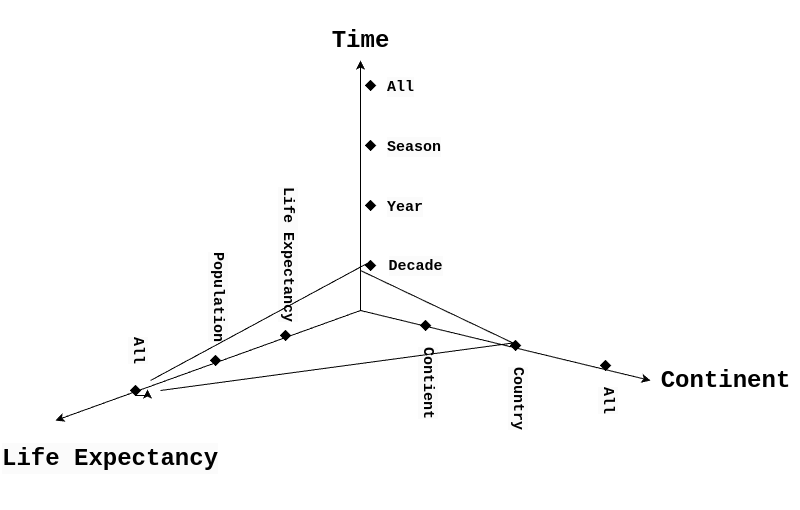

The diagram above was exported from draw.io. Its source (the exported page's mxGraphModel, read from the mxfile embedded in the PNG):
<mxGraphModel dx="1434" dy="652" grid="1" gridSize="10" guides="1" tooltips="1" connect="1" arrows="1" fold="1" page="1" pageScale="1" pageWidth="850" pageHeight="1100" math="0" shadow="0">
  <root>
    <mxCell id="0" />
    <mxCell id="1" parent="0" />
    <mxCell id="ajrsLoa2LUbQYtmKuHAF-1" value="" style="endArrow=classic;html=1;rounded=0;" parent="1" edge="1">
      <mxGeometry width="50" height="50" relative="1" as="geometry">
        <mxPoint x="400" y="360" as="sourcePoint" />
        <mxPoint x="400" y="110" as="targetPoint" />
      </mxGeometry>
    </mxCell>
    <mxCell id="ajrsLoa2LUbQYtmKuHAF-2" value="" style="endArrow=classic;html=1;rounded=0;" parent="1" edge="1">
      <mxGeometry width="50" height="50" relative="1" as="geometry">
        <mxPoint x="400" y="360" as="sourcePoint" />
        <mxPoint x="690" y="430" as="targetPoint" />
      </mxGeometry>
    </mxCell>
    <mxCell id="ajrsLoa2LUbQYtmKuHAF-3" value="" style="endArrow=classic;html=1;rounded=0;entryX=0.25;entryY=0;entryDx=0;entryDy=0;" parent="1" target="ajrsLoa2LUbQYtmKuHAF-7" edge="1">
      <mxGeometry width="50" height="50" relative="1" as="geometry">
        <mxPoint x="400" y="360" as="sourcePoint" />
        <mxPoint x="170" y="450" as="targetPoint" />
      </mxGeometry>
    </mxCell>
    <mxCell id="ajrsLoa2LUbQYtmKuHAF-4" value="&lt;h1&gt;&lt;font face=&quot;Courier New&quot;&gt;Time&lt;/font&gt;&lt;/h1&gt;" style="text;html=1;align=center;verticalAlign=middle;resizable=0;points=[];autosize=1;strokeColor=none;fillColor=none;" parent="1" vertex="1">
      <mxGeometry x="360" y="50" width="80" height="80" as="geometry" />
    </mxCell>
    <mxCell id="ajrsLoa2LUbQYtmKuHAF-6" value="&lt;h1&gt;&lt;font face=&quot;Courier New&quot;&gt;Continent&lt;/font&gt;&lt;/h1&gt;" style="text;html=1;align=center;verticalAlign=middle;resizable=0;points=[];autosize=1;strokeColor=none;fillColor=none;" parent="1" vertex="1">
      <mxGeometry x="690" y="390" width="150" height="80" as="geometry" />
    </mxCell>
    <mxCell id="ajrsLoa2LUbQYtmKuHAF-7" value="&lt;h1 style=&quot;color: rgb(0, 0, 0); font-family: Helvetica; font-style: normal; font-variant-ligatures: normal; font-variant-caps: normal; letter-spacing: normal; orphans: 2; text-align: center; text-indent: 0px; text-transform: none; widows: 2; word-spacing: 0px; -webkit-text-stroke-width: 0px; white-space: nowrap; background-color: rgb(251, 251, 251); text-decoration-thickness: initial; text-decoration-style: initial; text-decoration-color: initial;&quot;&gt;&lt;font face=&quot;Courier New&quot;&gt;Life Expectancy&lt;/font&gt;&lt;/h1&gt;" style="text;whiteSpace=wrap;html=1;" parent="1" vertex="1">
      <mxGeometry x="40" y="470" width="220" height="90" as="geometry" />
    </mxCell>
    <mxCell id="ajrsLoa2LUbQYtmKuHAF-8" value="&lt;h1 style=&quot;color: rgb(0, 0, 0); font-family: Helvetica; font-style: normal; font-variant-ligatures: normal; font-variant-caps: normal; letter-spacing: normal; orphans: 2; text-align: center; text-indent: 0px; text-transform: none; widows: 2; word-spacing: 0px; -webkit-text-stroke-width: 0px; white-space: nowrap; background-color: rgb(251, 251, 251); text-decoration-thickness: initial; text-decoration-style: initial; text-decoration-color: initial; font-size: 15px;&quot;&gt;&lt;font style=&quot;font-size: 15px;&quot; face=&quot;Courier New&quot;&gt;Decade&lt;/font&gt;&lt;/h1&gt;" style="text;html=1;align=center;verticalAlign=middle;resizable=0;points=[];autosize=1;strokeColor=none;fillColor=none;fontSize=15;" parent="1" vertex="1">
      <mxGeometry x="415" y="290" width="80" height="50" as="geometry" />
    </mxCell>
    <mxCell id="ajrsLoa2LUbQYtmKuHAF-10" value="&lt;h1 style=&quot;color: rgb(0, 0, 0); font-style: normal; font-variant-ligatures: normal; font-variant-caps: normal; letter-spacing: normal; orphans: 2; text-align: center; text-indent: 0px; text-transform: none; widows: 2; word-spacing: 0px; -webkit-text-stroke-width: 0px; white-space: nowrap; background-color: rgb(251, 251, 251); text-decoration-thickness: initial; text-decoration-style: initial; text-decoration-color: initial; font-size: 15px;&quot;&gt;&lt;font face=&quot;Courier New&quot;&gt;Year&lt;/font&gt;&lt;/h1&gt;" style="text;whiteSpace=wrap;html=1;" parent="1" vertex="1">
      <mxGeometry x="425" y="230" width="90" height="60" as="geometry" />
    </mxCell>
    <mxCell id="ajrsLoa2LUbQYtmKuHAF-24" value="" style="rhombus;whiteSpace=wrap;html=1;gradientColor=none;fillColor=#000000;" parent="1" vertex="1">
      <mxGeometry x="405" y="250" width="10" height="10" as="geometry" />
    </mxCell>
    <mxCell id="ajrsLoa2LUbQYtmKuHAF-25" value="" style="rhombus;whiteSpace=wrap;html=1;gradientColor=none;fillColor=#000000;" parent="1" vertex="1">
      <mxGeometry x="405" y="310" width="10" height="10" as="geometry" />
    </mxCell>
    <mxCell id="ajrsLoa2LUbQYtmKuHAF-27" value="" style="group" parent="1" vertex="1" connectable="0">
      <mxGeometry x="405" y="170" width="110" height="60" as="geometry" />
    </mxCell>
    <mxCell id="ajrsLoa2LUbQYtmKuHAF-11" value="&lt;h1 style=&quot;color: rgb(0, 0, 0); font-family: Helvetica; font-style: normal; font-variant-ligatures: normal; font-variant-caps: normal; letter-spacing: normal; orphans: 2; text-align: center; text-indent: 0px; text-transform: none; widows: 2; word-spacing: 0px; -webkit-text-stroke-width: 0px; white-space: nowrap; background-color: rgb(251, 251, 251); text-decoration-thickness: initial; text-decoration-style: initial; text-decoration-color: initial; font-size: 15px;&quot;&gt;&lt;font face=&quot;Courier New&quot; style=&quot;font-size: 15px;&quot;&gt;Season&lt;/font&gt;&lt;/h1&gt;" style="text;whiteSpace=wrap;html=1;" parent="ajrsLoa2LUbQYtmKuHAF-27" vertex="1">
      <mxGeometry x="20" width="90" height="60" as="geometry" />
    </mxCell>
    <mxCell id="ajrsLoa2LUbQYtmKuHAF-14" value="" style="rhombus;whiteSpace=wrap;html=1;gradientColor=none;fillColor=#000000;" parent="ajrsLoa2LUbQYtmKuHAF-27" vertex="1">
      <mxGeometry y="20" width="10" height="10" as="geometry" />
    </mxCell>
    <mxCell id="ajrsLoa2LUbQYtmKuHAF-35" value="" style="group" parent="1" vertex="1" connectable="0">
      <mxGeometry x="405" y="110" width="110" height="60" as="geometry" />
    </mxCell>
    <mxCell id="ajrsLoa2LUbQYtmKuHAF-36" value="&lt;h1 style=&quot;color: rgb(0, 0, 0); font-family: Helvetica; font-style: normal; font-variant-ligatures: normal; font-variant-caps: normal; letter-spacing: normal; orphans: 2; text-align: center; text-indent: 0px; text-transform: none; widows: 2; word-spacing: 0px; -webkit-text-stroke-width: 0px; white-space: nowrap; background-color: rgb(251, 251, 251); text-decoration-thickness: initial; text-decoration-style: initial; text-decoration-color: initial; font-size: 15px;&quot;&gt;&lt;font face=&quot;Courier New&quot; style=&quot;font-size: 15px;&quot;&gt;All&lt;/font&gt;&lt;/h1&gt;" style="text;whiteSpace=wrap;html=1;" parent="ajrsLoa2LUbQYtmKuHAF-35" vertex="1">
      <mxGeometry x="20" width="90" height="60" as="geometry" />
    </mxCell>
    <mxCell id="ajrsLoa2LUbQYtmKuHAF-37" value="" style="rhombus;whiteSpace=wrap;html=1;gradientColor=none;fillColor=#000000;" parent="ajrsLoa2LUbQYtmKuHAF-35" vertex="1">
      <mxGeometry y="20" width="10" height="10" as="geometry" />
    </mxCell>
    <mxCell id="ajrsLoa2LUbQYtmKuHAF-38" value="" style="group;rotation=90;" parent="1" vertex="1" connectable="0">
      <mxGeometry x="460" y="350" width="110" height="60" as="geometry" />
    </mxCell>
    <mxCell id="ajrsLoa2LUbQYtmKuHAF-40" value="" style="rhombus;whiteSpace=wrap;html=1;gradientColor=none;fillColor=#000000;" parent="ajrsLoa2LUbQYtmKuHAF-38" vertex="1">
      <mxGeometry y="20" width="10" height="10" as="geometry" />
    </mxCell>
    <mxCell id="ajrsLoa2LUbQYtmKuHAF-43" value="" style="group" parent="1" vertex="1" connectable="0">
      <mxGeometry x="550" y="370" width="110" height="60" as="geometry" />
    </mxCell>
    <mxCell id="ajrsLoa2LUbQYtmKuHAF-45" value="" style="rhombus;whiteSpace=wrap;html=1;gradientColor=none;fillColor=#000000;" parent="ajrsLoa2LUbQYtmKuHAF-43" vertex="1">
      <mxGeometry y="20" width="10" height="10" as="geometry" />
    </mxCell>
    <mxCell id="ajrsLoa2LUbQYtmKuHAF-46" value="" style="group" parent="1" vertex="1" connectable="0">
      <mxGeometry x="610" y="400" width="110" height="60" as="geometry" />
    </mxCell>
    <mxCell id="ajrsLoa2LUbQYtmKuHAF-47" value="&lt;h1 style=&quot;color: rgb(0, 0, 0); font-family: Helvetica; font-style: normal; font-variant-ligatures: normal; font-variant-caps: normal; letter-spacing: normal; orphans: 2; text-align: center; text-indent: 0px; text-transform: none; widows: 2; word-spacing: 0px; -webkit-text-stroke-width: 0px; white-space: nowrap; background-color: rgb(251, 251, 251); text-decoration-thickness: initial; text-decoration-style: initial; text-decoration-color: initial; font-size: 15px;&quot;&gt;&lt;font face=&quot;Courier New&quot; style=&quot;font-size: 15px;&quot;&gt;All&lt;/font&gt;&lt;/h1&gt;" style="text;whiteSpace=wrap;html=1;rotation=90;" parent="ajrsLoa2LUbQYtmKuHAF-46" vertex="1">
      <mxGeometry x="-10" y="50" width="90" height="60" as="geometry" />
    </mxCell>
    <mxCell id="ajrsLoa2LUbQYtmKuHAF-48" value="" style="rhombus;whiteSpace=wrap;html=1;gradientColor=none;fillColor=#000000;" parent="ajrsLoa2LUbQYtmKuHAF-46" vertex="1">
      <mxGeometry x="30" y="10" width="10" height="10" as="geometry" />
    </mxCell>
    <mxCell id="ajrsLoa2LUbQYtmKuHAF-39" value="&lt;h1 style=&quot;color: rgb(0, 0, 0); font-family: Helvetica; font-style: normal; font-variant-ligatures: normal; font-variant-caps: normal; letter-spacing: normal; orphans: 2; text-align: center; text-indent: 0px; text-transform: none; widows: 2; word-spacing: 0px; -webkit-text-stroke-width: 0px; white-space: nowrap; background-color: rgb(251, 251, 251); text-decoration-thickness: initial; text-decoration-style: initial; text-decoration-color: initial; font-size: 15px;&quot;&gt;&lt;font face=&quot;Courier New&quot; style=&quot;font-size: 15px;&quot;&gt;Contient&lt;/font&gt;&lt;/h1&gt;" style="text;whiteSpace=wrap;html=1;rotation=90;" parent="1" vertex="1">
      <mxGeometry x="420" y="410" width="90" height="60" as="geometry" />
    </mxCell>
    <mxCell id="ajrsLoa2LUbQYtmKuHAF-44" value="&lt;h1 style=&quot;color: rgb(0, 0, 0); font-family: Helvetica; font-style: normal; font-variant-ligatures: normal; font-variant-caps: normal; letter-spacing: normal; orphans: 2; text-align: center; text-indent: 0px; text-transform: none; widows: 2; word-spacing: 0px; -webkit-text-stroke-width: 0px; white-space: nowrap; background-color: rgb(251, 251, 251); text-decoration-thickness: initial; text-decoration-style: initial; text-decoration-color: initial; font-size: 15px;&quot;&gt;&lt;font face=&quot;Courier New&quot; style=&quot;font-size: 15px;&quot;&gt;Country&lt;/font&gt;&lt;/h1&gt;" style="text;whiteSpace=wrap;html=1;rotation=90;" parent="1" vertex="1">
      <mxGeometry x="510" y="430" width="90" height="60" as="geometry" />
    </mxCell>
    <mxCell id="ajrsLoa2LUbQYtmKuHAF-51" value="" style="group;rotation=90;" parent="1" vertex="1" connectable="0">
      <mxGeometry x="250" y="385" width="110" height="60" as="geometry" />
    </mxCell>
    <mxCell id="ajrsLoa2LUbQYtmKuHAF-52" value="" style="rhombus;whiteSpace=wrap;html=1;gradientColor=none;fillColor=#000000;" parent="ajrsLoa2LUbQYtmKuHAF-51" vertex="1">
      <mxGeometry y="20" width="10" height="10" as="geometry" />
    </mxCell>
    <mxCell id="ajrsLoa2LUbQYtmKuHAF-54" value="&lt;h1 style=&quot;color: rgb(0, 0, 0); font-family: Helvetica; font-style: normal; font-variant-ligatures: normal; font-variant-caps: normal; letter-spacing: normal; orphans: 2; text-align: center; text-indent: 0px; text-transform: none; widows: 2; word-spacing: 0px; -webkit-text-stroke-width: 0px; white-space: nowrap; background-color: rgb(251, 251, 251); text-decoration-thickness: initial; text-decoration-style: initial; text-decoration-color: initial; font-size: 15px;&quot;&gt;&lt;font face=&quot;Courier New&quot; style=&quot;font-size: 15px;&quot;&gt;Population&lt;/font&gt;&lt;/h1&gt;" style="text;whiteSpace=wrap;html=1;rotation=90;" parent="1" vertex="1">
      <mxGeometry x="210" y="315" width="90" height="60" as="geometry" />
    </mxCell>
    <mxCell id="ajrsLoa2LUbQYtmKuHAF-55" value="" style="rhombus;whiteSpace=wrap;html=1;gradientColor=none;fillColor=#000000;" parent="1" vertex="1">
      <mxGeometry x="320" y="380" width="10" height="10" as="geometry" />
    </mxCell>
    <mxCell id="ajrsLoa2LUbQYtmKuHAF-56" value="&lt;h1 style=&quot;color: rgb(0, 0, 0); font-family: Helvetica; font-style: normal; font-variant-ligatures: normal; font-variant-caps: normal; letter-spacing: normal; orphans: 2; text-align: center; text-indent: 0px; text-transform: none; widows: 2; word-spacing: 0px; -webkit-text-stroke-width: 0px; white-space: nowrap; background-color: rgb(251, 251, 251); text-decoration-thickness: initial; text-decoration-style: initial; text-decoration-color: initial; font-size: 15px;&quot;&gt;&lt;font face=&quot;Courier New&quot; style=&quot;font-size: 15px;&quot;&gt;Life Expectancy&lt;/font&gt;&lt;/h1&gt;" style="text;whiteSpace=wrap;html=1;rotation=90;" parent="1" vertex="1">
      <mxGeometry x="280" y="250" width="90" height="60" as="geometry" />
    </mxCell>
    <mxCell id="ajrsLoa2LUbQYtmKuHAF-57" value="" style="rhombus;whiteSpace=wrap;html=1;gradientColor=none;fillColor=#000000;" parent="1" vertex="1">
      <mxGeometry x="170" y="435" width="10" height="10" as="geometry" />
    </mxCell>
    <mxCell id="ajrsLoa2LUbQYtmKuHAF-58" value="&lt;h1 style=&quot;color: rgb(0, 0, 0); font-family: Helvetica; font-style: normal; font-variant-ligatures: normal; font-variant-caps: normal; letter-spacing: normal; orphans: 2; text-align: center; text-indent: 0px; text-transform: none; widows: 2; word-spacing: 0px; -webkit-text-stroke-width: 0px; white-space: nowrap; background-color: rgb(251, 251, 251); text-decoration-thickness: initial; text-decoration-style: initial; text-decoration-color: initial; font-size: 15px;&quot;&gt;&lt;font face=&quot;Courier New&quot; style=&quot;font-size: 15px;&quot;&gt;All&lt;/font&gt;&lt;/h1&gt;" style="text;whiteSpace=wrap;html=1;rotation=90;" parent="1" vertex="1">
      <mxGeometry x="130" y="400" width="90" height="60" as="geometry" />
    </mxCell>
    <mxCell id="UgfxWiXjHvH5vmeF-hRq-1" value="" style="endArrow=none;html=1;rounded=0;entryX=0;entryY=0;entryDx=0;entryDy=0;" edge="1" parent="1" target="ajrsLoa2LUbQYtmKuHAF-45">
      <mxGeometry width="50" height="50" relative="1" as="geometry">
        <mxPoint x="400" y="320" as="sourcePoint" />
        <mxPoint x="450" y="310" as="targetPoint" />
      </mxGeometry>
    </mxCell>
    <mxCell id="UgfxWiXjHvH5vmeF-hRq-2" value="" style="endArrow=none;html=1;rounded=0;exitX=0;exitY=0;exitDx=0;exitDy=0;" edge="1" parent="1" source="ajrsLoa2LUbQYtmKuHAF-25">
      <mxGeometry width="50" height="50" relative="1" as="geometry">
        <mxPoint x="410" y="140" as="sourcePoint" />
        <mxPoint x="190" y="430" as="targetPoint" />
      </mxGeometry>
    </mxCell>
    <mxCell id="UgfxWiXjHvH5vmeF-hRq-3" style="edgeStyle=orthogonalEdgeStyle;rounded=0;orthogonalLoop=1;jettySize=auto;html=1;exitX=0.5;exitY=1;exitDx=0;exitDy=0;entryX=1.7;entryY=0.4;entryDx=0;entryDy=0;entryPerimeter=0;" edge="1" parent="1" source="ajrsLoa2LUbQYtmKuHAF-57" target="ajrsLoa2LUbQYtmKuHAF-57">
      <mxGeometry relative="1" as="geometry" />
    </mxCell>
    <mxCell id="UgfxWiXjHvH5vmeF-hRq-4" value="" style="endArrow=none;html=1;rounded=0;exitX=0;exitY=0;exitDx=0;exitDy=0;" edge="1" parent="1" source="ajrsLoa2LUbQYtmKuHAF-45">
      <mxGeometry width="50" height="50" relative="1" as="geometry">
        <mxPoint x="460" y="370" as="sourcePoint" />
        <mxPoint x="200" y="440" as="targetPoint" />
      </mxGeometry>
    </mxCell>
  </root>
</mxGraphModel>